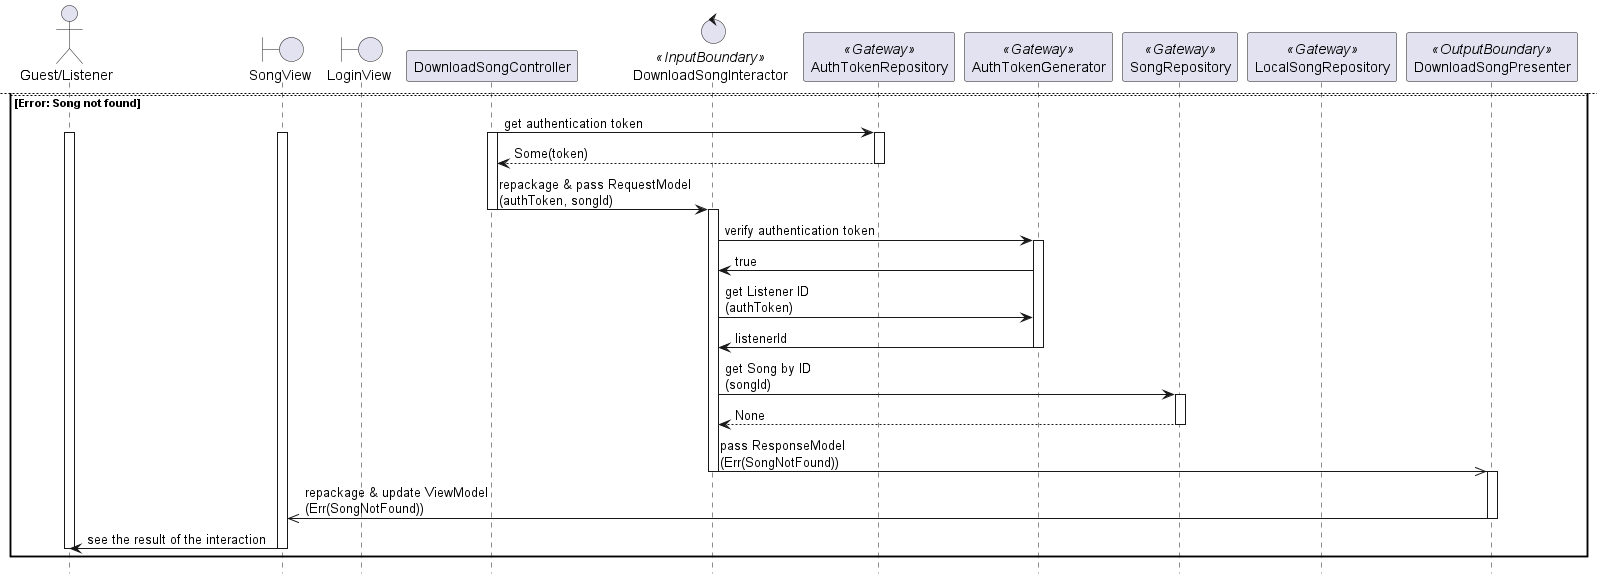

The diagram above was rendered by PlantUML. Its source (embedded in the PNG):
@startuml

hide footbox
skinparam BackgroundColor transparent

actor "Guest/Listener"
boundary SongView
boundary LoginView
participant DownloadSongController
control DownloadSongInteractor <<InputBoundary>>
participant AuthTokenRepository <<Gateway>>
participant AuthTokenGenerator <<Gateway>>
participant SongRepository <<Gateway>>
participant LocalSongRepository <<Gateway>>
participant DownloadSongPresenter <<OutputBoundary>>

"Guest/Listener" -> SongView: click on download button
activate "Guest/Listener"
activate SongView

SongView -> DownloadSongController: pass RequestObject\n(songId)
activate DownloadSongController

alt OK
    DownloadSongController -> AuthTokenRepository: get authentication token
    activate AuthTokenRepository
    return Some(token)
    deactivate AuthTokenRepository

    DownloadSongController -> DownloadSongInteractor: repackage & pass RequestModel\n(authToken, songId)
    deactivate DownloadSongController
    activate DownloadSongInteractor

    DownloadSongInteractor -> AuthTokenGenerator: verify authentication token
    activate AuthTokenGenerator
    DownloadSongInteractor <- AuthTokenGenerator: true
    DownloadSongInteractor -> AuthTokenGenerator: get Listener ID\n(authToken)
    DownloadSongInteractor <- AuthTokenGenerator: listenerId
    deactivate AuthTokenGenerator

    DownloadSongInteractor -> SongRepository: get Song by ID\n(songId)
    activate SongRepository
    return Some(song)
    deactivate SongRepository

    DownloadSongInteractor ->> LocalSongRepository: save Song as Listener's download\n(listenerId, song)

    DownloadSongInteractor ->> DownloadSongPresenter: pass ResponseModel\n(Ok(song))
    deactivate DownloadSongInteractor
    activate DownloadSongPresenter

    DownloadSongPresenter ->> SongView: repackage & update ViewModel\n(Ok(song))
    deactivate DownloadSongPresenter

    SongView -> "Guest/Listener": see the result of the interaction
    deactivate SongView
    deactivate "Guest/Listener"

    newpage

else Error: Authentication token not found
    DownloadSongController -> AuthTokenRepository: get authentication token
    activate DownloadSongController
    activate "Guest/Listener"
    activate SongView
    activate AuthTokenRepository
    return None
    deactivate AuthTokenRepository

    DownloadSongController -> LoginView: redirect
    deactivate SongView
    deactivate DownloadSongController
    activate LoginView

    LoginView -> "Guest/Listener": see the result of the interaction
    deactivate LoginView
    deactivate "Guest/Listener"

else Error: Authentication token invalid
    DownloadSongController -> AuthTokenRepository: get authentication token
    activate DownloadSongController
    activate "Guest/Listener"
    activate SongView
    activate AuthTokenRepository
    return Some(authToken)
    deactivate AuthTokenRepository

    DownloadSongController -> DownloadSongInteractor: repackage & pass RequestModel\n(authToken, songId)
    deactivate DownloadSongController
    activate DownloadSongInteractor

    DownloadSongInteractor -> AuthTokenGenerator: verify authentication token
    activate AuthTokenGenerator
    DownloadSongInteractor <- AuthTokenGenerator: false
    deactivate AuthTokenGenerator

    DownloadSongInteractor ->> DownloadSongPresenter: pass ResponseModel\n(Err(AuthTokenInvalid))
    deactivate DownloadSongInteractor
    activate DownloadSongPresenter

    DownloadSongPresenter ->> SongView: repackage & update ViewModel\n(Err(AuthTokenInvalidv))
    deactivate DownloadSongPresenter

    SongView -> LoginView: redirect
    deactivate SongView
    activate LoginView

    LoginView -> "Guest/Listener": see the result of the interaction
    deactivate LoginView
    deactivate "Guest/Listener"
    newpage

else Error: Song not found
    DownloadSongController -> AuthTokenRepository: get authentication token
    activate DownloadSongController
    activate "Guest/Listener"
    activate SongView
    activate AuthTokenRepository
    return Some(token)
    deactivate AuthTokenRepository

    DownloadSongController -> DownloadSongInteractor: repackage & pass RequestModel\n(authToken, songId)
    deactivate DownloadSongController
    activate DownloadSongInteractor

    DownloadSongInteractor -> AuthTokenGenerator: verify authentication token
    activate AuthTokenGenerator
    DownloadSongInteractor <- AuthTokenGenerator: true
    DownloadSongInteractor -> AuthTokenGenerator: get Listener ID\n(authToken)
    DownloadSongInteractor <- AuthTokenGenerator: listenerId
    deactivate AuthTokenGenerator

    DownloadSongInteractor -> SongRepository: get Song by ID\n(songId)
    activate SongRepository
    return None
    deactivate SongRepository

    DownloadSongInteractor ->> DownloadSongPresenter: pass ResponseModel\n(Err(SongNotFound))
    deactivate DownloadSongInteractor
    activate DownloadSongPresenter

    DownloadSongPresenter ->> SongView: repackage & update ViewModel\n(Err(SongNotFound))
    deactivate DownloadSongPresenter

    SongView -> "Guest/Listener": see the result of the interaction
    deactivate SongView
    deactivate "Guest/Listener"

end

@enduml